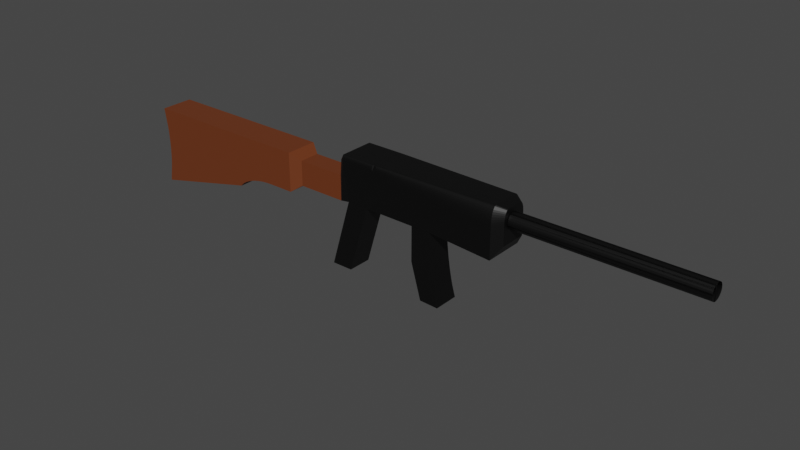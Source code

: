 # Source: MachineGun.blend  (saved by Blender 3.6.11; exported with 4.5.12 LTS)
import bpy
from mathutils import Matrix  # noqa: F401  (used for matrix-valued properties, if any)

bpy.ops.wm.read_factory_settings(use_empty=True)
scene = bpy.context.scene
scene.name = 'Scene'

# ---- collections
col_collection = bpy.data.collections.new('Collection'); scene.collection.children.link(col_collection)

# ---- materials (node trees are filled in below, after node groups)
mat_material_001 = bpy.data.materials.new('Material.001')
mat_material_001.use_transparent_shadow = False
mat_material_002 = bpy.data.materials.new('Material.002')
mat_material_002.use_transparent_shadow = False

# ---- material node trees
mat_material_001.use_nodes = True; mat_material_001.node_tree.nodes.clear()
_N = mat_material_001.node_tree.nodes; _L = mat_material_001.node_tree.links
n0 = _N.new('ShaderNodeBsdfPrincipled'); n0.name = 'Principled BSDF'; n0.location = (10, 300)
n0.distribution = 'GGX'
n0.subsurface_method = 'RANDOM_WALK_SKIN'
n0.inputs[0].default_value = (0.0, 0.0, 0.0, 1.0)
n0.inputs[3].default_value = 1.45
n0.inputs[27].default_value = (0.0, 0.0, 0.0, 1.0)
n0.inputs[28].default_value = 1.0
n1 = _N.new('ShaderNodeOutputMaterial'); n1.name = 'Material Output'; n1.location = (300, 300)
_L.new(n0.outputs[0], n1.inputs[0])
n1.is_active_output = True
mat_material_002.use_nodes = True; mat_material_002.node_tree.nodes.clear()
_N = mat_material_002.node_tree.nodes; _L = mat_material_002.node_tree.links
n0 = _N.new('ShaderNodeBsdfPrincipled'); n0.name = 'Principled BSDF'; n0.location = (10, 300)
n0.distribution = 'GGX'
n0.subsurface_method = 'RANDOM_WALK_SKIN'
n0.inputs[0].default_value = (0.1463, 0.03553, 0.009408, 1.0)
n0.inputs[3].default_value = 1.45
n0.inputs[27].default_value = (0.0, 0.0, 0.0, 1.0)
n0.inputs[28].default_value = 1.0
n1 = _N.new('ShaderNodeOutputMaterial'); n1.name = 'Material Output'; n1.location = (300, 300)
_L.new(n0.outputs[0], n1.inputs[0])
n1.is_active_output = True

# ---- world
world_world = bpy.data.worlds.new('World'); scene.world = world_world
world_world.use_nodes = True; world_world.node_tree.nodes.clear()
_N = world_world.node_tree.nodes; _L = world_world.node_tree.links
n0 = _N.new('ShaderNodeOutputWorld'); n0.name = 'World Output'; n0.location = (300, 300)
n1 = _N.new('ShaderNodeBackground'); n1.name = 'Background'; n1.location = (10, 300)
n1.inputs[0].default_value = (0.05088, 0.05088, 0.05088, 1.0)
_L.new(n1.outputs[0], n0.inputs[0])
n0.is_active_output = True
world_world.color = (0.05088, 0.05088, 0.05088)
world_world.use_sun_shadow = False
world_world.sun_shadow_jitter_overblur = 0.0

# ---- meshes
me_cube_001 = bpy.data.meshes.new('Cube.001')
me_cube_001.from_pydata([(-1.0, -1.0, -1.0), (-1.0, -1.0, 1.0), (-1.0, 1.0, -1.0), (-1.0, 1.0, 1.0), (1.0, -1.0, -0.3526), (1.0, -1.0, 1.0), (1.0, 1.0, -0.3526), (1.0, 1.0, 1.0), (-0.9504, -1.0, 0.5803), (-0.9504, -1.0, -0.5805), (-0.2975, -1.0, -0.000102), (-0.9405, -1.0, 0.4823), (-0.9326, -1.0, 0.3725), (-0.9268, -1.0, 0.2535), (-0.9232, -1.0, 0.1283), (-0.922, -1.0, -0.0001016), (-0.9232, -1.0, -0.1285), (-0.9268, -1.0, -0.2537), (-0.9326, -1.0, -0.3727), (-0.9406, -1.0, -0.4825), (-0.9504, 1.0, -0.5805), (-0.9504, 1.0, 0.5803), (-0.2975, 1.0, -0.000102), (-0.9406, 1.0, -0.4825), (-0.9326, 1.0, -0.3727), (-0.9268, 1.0, -0.2537), (-0.9232, 1.0, -0.1285), (-0.922, 1.0, -0.0001016), (-0.9232, 1.0, 0.1283), (-0.9268, 1.0, 0.2535), (-0.9326, 1.0, 0.3725), (-0.9405, 1.0, 0.4823), (2.254, 1.0, 1.0), (2.254, -1.0, 1.0), (2.254, 1.0, -0.000102), (2.254, -1.0, -0.000102), (1.762, 1.0, -0.000102), (1.0, 1.0, -0.3526), (0.5767, 1.0, -0.000102), (1.07, 1.0, 0.584), (1.667, 1.0, -0.004442), (1.57, 1.0, -0.01736), (1.474, 1.0, -0.03852), (1.381, 1.0, -0.06743), (1.293, 1.0, -0.1034), (1.213, 1.0, -0.1454), (1.141, 1.0, -0.1926), (1.081, 1.0, -0.2437), (1.034, 1.0, -0.2975), (1.0, -1.0, -0.3526), (1.762, -1.0, -0.000102), (1.07, -1.0, 0.584), (0.5767, -1.0, -0.000102), (1.034, -1.0, -0.2975), (1.081, -1.0, -0.2437), (1.141, -1.0, -0.1926), (1.213, -1.0, -0.1454), (1.293, -1.0, -0.1034), (1.381, -1.0, -0.06743), (1.474, -1.0, -0.03852), (1.57, -1.0, -0.01736), (1.667, -1.0, -0.004442), (2.254, 1.0, 1.0), (2.254, -1.0, 1.0), (2.254, 1.0, -0.000102), (2.254, -1.0, -0.000102), (2.443, 0.6407, 0.8203), (2.443, -0.6407, 0.8203), (2.443, 0.6407, 0.1796), (2.443, -0.6407, 0.1796), (2.443, 0.6407, 0.8203), (2.443, -0.6407, 0.8203), (2.443, 0.6407, 0.1796), (2.443, -0.6407, 0.1796), (3.342, 0.6407, 0.8203), (3.342, -0.6407, 0.8203), (3.342, 0.6407, 0.1796), (3.342, -0.6407, 0.1796), (3.539, 0.7456, 0.2404), (3.539, -0.7456, 0.2404), (6.501, 1.216, 0.2404), (6.501, -1.216, 0.2404), (3.932, -0.7456, 0.2404), (3.932, 0.7456, 0.2404), (3.16, 0.7456, -1.508), (3.16, -0.7456, -1.508), (3.553, -0.7456, -1.508), (3.553, 0.7456, -1.508), (3.534, 1.028, 1.456), (3.535, 1.148, 1.281), (3.493, 1.093, 1.32), (3.534, 1.056, 1.454), (3.534, 1.083, 1.448), (3.534, 1.106, 1.437), (3.534, 1.125, 1.423), (3.535, 1.141, 1.405), (3.535, 1.152, 1.384), (3.535, 1.158, 1.361), (3.535, 1.16, 1.335), (3.535, 1.156, 1.308), (3.535, -1.148, 1.281), (3.534, -1.028, 1.456), (3.493, -1.093, 1.32), (3.535, -1.156, 1.308), (3.535, -1.16, 1.335), (3.535, -1.158, 1.361), (3.535, -1.152, 1.384), (3.535, -1.141, 1.405), (3.534, -1.125, 1.423), (3.534, -1.106, 1.437), (3.534, -1.083, 1.448), (3.534, -1.056, 1.454), (4.175, -1.028, 1.456), (4.14, -1.148, 1.281), (4.174, -1.056, 1.454), (4.173, -1.083, 1.448), (4.171, -1.106, 1.437), (4.168, -1.125, 1.423), (4.165, -1.141, 1.405), (4.16, -1.152, 1.384), (4.156, -1.158, 1.361), (4.151, -1.16, 1.335), (4.145, -1.156, 1.308), (4.14, 1.148, 1.281), (4.175, 1.028, 1.456), (4.145, 1.156, 1.308), (4.151, 1.16, 1.335), (4.156, 1.158, 1.361), (4.16, 1.152, 1.384), (4.165, 1.141, 1.405), (4.168, 1.125, 1.423), (4.171, 1.106, 1.437), (4.173, 1.083, 1.448), (4.174, 1.056, 1.454), (6.501, 1.216, 1.039), (6.501, 0.799, 1.456), (6.501, 1.211, 1.105), (6.501, 1.196, 1.168), (6.501, 1.171, 1.229), (6.501, 1.136, 1.285), (6.501, 1.094, 1.334), (6.501, 1.044, 1.377), (6.501, 0.9883, 1.411), (6.501, 0.9278, 1.436), (6.501, 0.8642, 1.451), (6.501, -0.799, 1.456), (6.501, -1.216, 1.039), (6.501, -0.8642, 1.451), (6.501, -0.9278, 1.436), (6.501, -0.9883, 1.411), (6.501, -1.044, 1.377), (6.501, -1.094, 1.334), (6.501, -1.136, 1.285), (6.501, -1.171, 1.229), (6.501, -1.196, 1.168), (6.501, -1.211, 1.105), (4.14, -1.148, 1.281), (4.175, -1.028, 1.456), (4.174, -1.056, 1.454), (4.173, -1.083, 1.448), (4.171, -1.106, 1.437), (4.168, -1.126, 1.423), (4.165, -1.141, 1.405), (4.16, -1.152, 1.384), (4.156, -1.158, 1.361), (4.151, -1.16, 1.335), (4.145, -1.156, 1.309), (4.172, -1.156, 1.308), (4.2, -1.16, 1.335), (4.221, -1.158, 1.361), (4.235, -1.152, 1.384), (4.243, -1.141, 1.405), (4.243, -1.125, 1.423), (4.236, -1.106, 1.437), (4.222, -1.083, 1.448), (4.202, -1.056, 1.454), (4.175, 1.028, 1.456), (4.14, 1.148, 1.281), (4.145, 1.156, 1.309), (4.151, 1.16, 1.335), (4.156, 1.158, 1.361), (4.16, 1.152, 1.384), (4.165, 1.141, 1.405), (4.168, 1.126, 1.423), (4.171, 1.106, 1.437), (4.173, 1.083, 1.448), (4.174, 1.056, 1.454), (4.202, 1.056, 1.454), (4.222, 1.083, 1.448), (4.236, 1.106, 1.437), (4.243, 1.125, 1.423), (4.243, 1.141, 1.405), (4.235, 1.152, 1.384), (4.221, 1.158, 1.361), (4.2, 1.16, 1.335), (4.172, 1.156, 1.308), (6.501, 1.216, 0.2404), (6.501, -1.216, 0.2404), (6.501, 1.211, 1.105), (6.501, 1.216, 1.039), (6.501, 1.196, 1.168), (6.501, 1.171, 1.229), (6.501, 1.136, 1.285), (6.501, 1.094, 1.334), (6.501, 1.044, 1.377), (6.501, 0.9883, 1.411), (6.501, 0.9278, 1.436), (6.501, 0.8642, 1.451), (6.501, 0.799, 1.456), (6.501, -1.216, 1.039), (6.501, -1.211, 1.105), (6.501, -1.196, 1.168), (6.501, -1.171, 1.229), (6.501, -1.136, 1.285), (6.501, -1.094, 1.334), (6.501, -1.044, 1.377), (6.501, -0.9883, 1.411), (6.501, -0.9278, 1.436), (6.501, -0.8642, 1.451), (6.501, -0.799, 1.456), (6.657, 0.8137, 0.5615), (6.657, -0.8137, 0.5615), (6.657, 0.8102, 1.14), (6.657, 0.8137, 1.096), (6.657, 0.8, 1.182), (6.657, 0.7833, 1.223), (6.657, 0.7604, 1.26), (6.657, 0.7319, 1.294), (6.657, 0.6987, 1.322), (6.657, 0.6613, 1.345), (6.657, 0.6209, 1.362), (6.657, 0.5783, 1.372), (6.657, 0.5346, 1.375), (6.657, -0.8137, 1.096), (6.657, -0.8102, 1.14), (6.657, -0.8, 1.182), (6.657, -0.7833, 1.223), (6.657, -0.7604, 1.26), (6.657, -0.7319, 1.294), (6.657, -0.6987, 1.322), (6.657, -0.6613, 1.345), (6.657, -0.6209, 1.362), (6.657, -0.5783, 1.372), (6.657, -0.5346, 1.375), (6.668, 0.3784, 1.064), (9.918, 0.3784, 1.064), (6.668, 0.3691, 1.025), (9.918, 0.3691, 1.025), (6.668, 0.3416, 0.9876), (9.918, 0.3416, 0.9876), (6.668, 0.2969, 0.953), (9.918, 0.2969, 0.953), (6.668, 0.2367, 0.9226), (9.918, 0.2367, 0.9226), (6.668, 0.1634, 0.8977), (9.918, 0.1634, 0.8977), (6.668, 0.07975, 0.8792), (9.918, 0.07975, 0.8792), (6.668, -0.01101, 0.8678), (9.918, -0.01101, 0.8678), (6.668, -0.1054, 0.864), (9.918, -0.1054, 0.864), (6.668, -0.1998, 0.8678), (9.918, -0.1998, 0.8678), (6.668, -0.2905, 0.8792), (9.918, -0.2905, 0.8792), (6.668, -0.3742, 0.8977), (9.918, -0.3742, 0.8977), (6.668, -0.4475, 0.9226), (9.918, -0.4475, 0.9226), (6.668, -0.5077, 0.953), (9.918, -0.5077, 0.953), (6.668, -0.5524, 0.9876), (9.918, -0.5524, 0.9876), (6.668, -0.5799, 1.025), (9.918, -0.5799, 1.025), (6.668, -0.5892, 1.064), (9.918, -0.5892, 1.064), (6.668, -0.5799, 1.103), (9.918, -0.5799, 1.103), (6.668, -0.5524, 1.141), (9.918, -0.5524, 1.141), (6.668, -0.5077, 1.175), (9.918, -0.5077, 1.175), (6.668, -0.4475, 1.206), (9.918, -0.4475, 1.206), (6.668, -0.3742, 1.231), (9.918, -0.3742, 1.231), (6.668, -0.2905, 1.249), (9.918, -0.2905, 1.249), (6.668, -0.1998, 1.261), (9.918, -0.1998, 1.261), (6.668, -0.1054, 1.264), (9.918, -0.1054, 1.264), (6.668, -0.01101, 1.261), (9.918, -0.01101, 1.261), (6.668, 0.07975, 1.249), (9.918, 0.07975, 1.249), (6.668, 0.1634, 1.231), (9.918, 0.1634, 1.231), (6.668, 0.2367, 1.206), (9.918, 0.2367, 1.206), (6.668, 0.2969, 1.175), (9.918, 0.2969, 1.175), (6.668, 0.3416, 1.141), (9.918, 0.3416, 1.141), (6.668, 0.3691, 1.103), (9.918, 0.3691, 1.103), (4.877, -0.7216, 0.2404), (5.244, -0.7887, 0.2404), (4.877, 0.7216, 0.2404), (5.244, 0.7887, 0.2404), (5.064, -0.7216, -1.559), (5.43, -0.7887, -1.559), (5.064, 0.7216, -1.559), (5.43, 0.7887, -1.559), (5.244, 0.7887, 0.08496), (5.393, 0.7887, -1.38), (4.877, 0.7216, -0.6594), (5.244, 0.7887, 0.03473), (5.245, 0.7887, -0.01837), (5.247, 0.7887, -0.07411), (5.249, 0.7887, -0.1323), (5.252, 0.7887, -0.1926), (5.255, 0.7887, -0.2548), (5.259, 0.7887, -0.3186), (5.264, 0.7887, -0.3838), (5.269, 0.7887, -0.4501), (5.275, 0.7887, -0.5171), (5.281, 0.7887, -0.5847), (5.287, 0.7887, -0.6525), (5.295, 0.7887, -0.7202), (5.302, 0.7887, -0.7876), (5.31, 0.7887, -0.8543), (5.318, 0.7887, -0.92), (5.327, 0.7887, -0.9846), (5.336, 0.7887, -1.048), (5.345, 0.7887, -1.109), (5.354, 0.7887, -1.168), (5.364, 0.7887, -1.225), (5.373, 0.7887, -1.28), (5.383, 0.7887, -1.331), (5.393, -0.7887, -1.38), (5.244, -0.7887, 0.08496), (4.877, -0.7216, -0.6594), (5.383, -0.7887, -1.331), (5.373, -0.7887, -1.28), (5.364, -0.7887, -1.225), (5.354, -0.7887, -1.168), (5.345, -0.7887, -1.109), (5.336, -0.7887, -1.048), (5.327, -0.7887, -0.9846), (5.318, -0.7887, -0.92), (5.31, -0.7887, -0.8543), (5.302, -0.7887, -0.7876), (5.295, -0.7887, -0.7202), (5.287, -0.7887, -0.6525), (5.281, -0.7887, -0.5847), (5.275, -0.7887, -0.5171), (5.269, -0.7887, -0.4501), (5.264, -0.7887, -0.3838), (5.259, -0.7887, -0.3186), (5.255, -0.7887, -0.2548), (5.252, -0.7887, -0.1926), (5.249, -0.7887, -0.1323), (5.247, -0.7887, -0.07411), (5.245, -0.7887, -0.01837), (5.244, -0.7887, 0.03473), (4.946, 0.7216, -0.9922), (4.877, 0.7216, -0.3196), (4.877, 0.7216, -0.6594), (4.943, 0.7216, -0.976), (4.94, 0.7216, -0.959), (4.936, 0.7216, -0.9414), (4.933, 0.7216, -0.9231), (4.93, 0.7216, -0.9041), (4.927, 0.7216, -0.8847), (4.924, 0.7216, -0.8646), (4.921, 0.7216, -0.8442), (4.918, 0.7216, -0.8232), (4.915, 0.7216, -0.8019), (4.912, 0.7216, -0.7803), (4.909, 0.7216, -0.7583), (4.906, 0.7216, -0.7361), (4.904, 0.7216, -0.7138), (4.901, 0.7216, -0.6913), (4.899, 0.7216, -0.6687), (4.896, 0.7216, -0.646), (4.894, 0.7216, -0.6234), (4.892, 0.7216, -0.6009), (4.89, 0.7216, -0.5784), (4.888, 0.7216, -0.5562), (4.887, 0.7216, -0.5341), (4.885, 0.7216, -0.5123), (4.884, 0.7216, -0.4908), (4.882, 0.7216, -0.4697), (4.881, 0.7216, -0.4491), (4.88, 0.7216, -0.4288), (4.879, 0.7216, -0.4091), (4.879, 0.7216, -0.3899), (4.878, 0.7216, -0.3714), (4.878, 0.7216, -0.3534), (4.878, 0.7216, -0.3362), (4.877, -0.7216, -0.3196), (4.946, -0.7216, -0.9922), (4.877, -0.7216, -0.6594), (4.878, -0.7216, -0.3362), (4.878, -0.7216, -0.3534), (4.878, -0.7216, -0.3714), (4.879, -0.7216, -0.3899), (4.879, -0.7216, -0.4091), (4.88, -0.7216, -0.4288), (4.881, -0.7216, -0.4491), (4.882, -0.7216, -0.4697), (4.884, -0.7216, -0.4908), (4.885, -0.7216, -0.5123), (4.887, -0.7216, -0.5341), (4.888, -0.7216, -0.5562), (4.89, -0.7216, -0.5784), (4.892, -0.7216, -0.6009), (4.894, -0.7216, -0.6234), (4.896, -0.7216, -0.646), (4.899, -0.7216, -0.6687), (4.901, -0.7216, -0.6913), (4.904, -0.7216, -0.7138), (4.906, -0.7216, -0.7361), (4.909, -0.7216, -0.7583), (4.912, -0.7216, -0.7803), (4.915, -0.7216, -0.8019), (4.918, -0.7216, -0.8232), (4.921, -0.7216, -0.8442), (4.924, -0.7216, -0.8646), (4.927, -0.7216, -0.8847), (4.93, -0.7216, -0.9041), (4.933, -0.7216, -0.9231), (4.936, -0.7216, -0.9414), (4.94, -0.7216, -0.959), (4.943, -0.7216, -0.976)], [], [(5, 51, 50, 35, 33), (7, 5, 33, 32), (0, 9, 20, 2), (2, 6, 4, 0), (7, 3, 1, 5), (36, 39, 7, 32, 34), (22, 21, 3, 7, 39, 38), (50, 36, 34, 35), (8, 1, 3, 21), (8, 11, 10), (11, 12, 10), (12, 13, 10), (13, 14, 10), (14, 15, 10), (15, 16, 10), (16, 17, 10), (17, 18, 10), (18, 19, 10), (19, 9, 10), (20, 23, 22), (23, 24, 22), (24, 25, 22), (25, 26, 22), (26, 27, 22), (27, 28, 22), (28, 29, 22), (29, 30, 22), (30, 31, 22), (31, 21, 22), (8, 21, 31, 11), (11, 31, 30, 12), (12, 30, 29, 13), (13, 29, 28, 14), (14, 28, 27, 15), (15, 27, 26, 16), (16, 26, 25, 17), (17, 25, 24, 18), (18, 24, 23, 19), (19, 23, 20, 9), (35, 34, 64, 65), (52, 51, 5, 1, 8, 10), (2, 20, 22, 38, 37, 6), (4, 49, 52, 10, 9, 0), (36, 40, 41, 42, 43, 44, 45, 46, 47, 48, 37, 38, 39), (49, 53, 54, 55, 56, 57, 58, 59, 60, 61, 50, 51, 52), (36, 50, 61, 40), (40, 61, 60, 41), (41, 60, 59, 42), (42, 59, 58, 43), (43, 58, 57, 44), (44, 57, 56, 45), (45, 56, 55, 46), (46, 55, 54, 47), (47, 54, 53, 48), (48, 53, 49, 37), (6, 37, 49, 4), (65, 64, 68, 69), (34, 32, 62, 64), (33, 35, 65, 63), (32, 33, 63, 62), (68, 66, 70, 72), (64, 62, 66, 68), (63, 65, 69, 67), (62, 63, 67, 66), (71, 73, 77, 75), (67, 69, 73, 71), (66, 67, 71, 70), (69, 68, 72, 73), (77, 76, 78, 79), (70, 71, 75, 74), (73, 72, 76, 77), (72, 70, 74, 76), (176, 124, 112, 157, 145, 135), (74, 75, 102, 101, 88, 90), (156, 113, 82, 308, 309, 81, 146), (78, 89, 123, 83), (83, 123, 177, 134, 80, 311, 310), (112, 114, 158, 157), (309, 311, 80, 81), (100, 79, 82, 113), (83, 82, 86, 87), (76, 74, 90, 89, 78), (75, 77, 79, 100, 102), (85, 84, 87, 86), (78, 83, 87, 84), (82, 79, 85, 86), (79, 78, 84, 85), (88, 91, 90), (91, 92, 90), (92, 93, 90), (93, 94, 90), (94, 95, 90), (95, 96, 90), (96, 97, 90), (97, 98, 90), (98, 99, 90), (99, 89, 90), (100, 103, 102), (103, 104, 102), (104, 105, 102), (105, 106, 102), (106, 107, 102), (107, 108, 102), (108, 109, 102), (109, 110, 102), (110, 111, 102), (111, 101, 102), (114, 115, 159, 158), (115, 116, 160, 159), (116, 117, 161, 160), (117, 118, 162, 161), (118, 119, 163, 162), (119, 120, 164, 163), (120, 121, 165, 164), (121, 122, 166, 165), (122, 113, 156, 166), (123, 125, 178, 177), (125, 126, 179, 178), (126, 127, 180, 179), (127, 128, 181, 180), (128, 129, 182, 181), (129, 130, 183, 182), (130, 131, 184, 183), (131, 132, 185, 184), (132, 133, 186, 185), (133, 124, 176, 186), (112, 101, 111, 114), (114, 111, 110, 115), (115, 110, 109, 116), (116, 109, 108, 117), (117, 108, 107, 118), (118, 107, 106, 119), (119, 106, 105, 120), (120, 105, 104, 121), (121, 104, 103, 122), (122, 103, 100, 113), (123, 89, 99, 125), (125, 99, 98, 126), (126, 98, 97, 127), (127, 97, 96, 128), (128, 96, 95, 129), (129, 95, 94, 130), (130, 94, 93, 131), (131, 93, 92, 132), (132, 92, 91, 133), (133, 91, 88, 124), (88, 101, 112, 124), (156, 167, 168, 169, 170, 171, 172, 173, 174, 175, 157, 158, 159, 160, 161, 162, 163, 164, 165, 166), (176, 187, 188, 189, 190, 191, 192, 193, 194, 195, 177, 178, 179, 180, 181, 182, 183, 184, 185, 186), (134, 177, 195, 136), (136, 195, 194, 137), (137, 194, 193, 138), (138, 193, 192, 139), (139, 192, 191, 140), (140, 191, 190, 141), (141, 190, 189, 142), (142, 189, 188, 143), (143, 188, 187, 144), (144, 187, 176, 135), (156, 146, 155, 167), (167, 155, 154, 168), (168, 154, 153, 169), (169, 153, 152, 170), (170, 152, 151, 171), (171, 151, 150, 172), (172, 150, 149, 173), (173, 149, 148, 174), (174, 148, 147, 175), (175, 147, 145, 157), (145, 147, 218, 219), (207, 208, 232, 231), (136, 137, 200, 198), (140, 141, 204, 203), (153, 154, 211, 212), (144, 135, 208, 207), (149, 150, 215, 216), (80, 134, 199, 196), (137, 138, 201, 200), (141, 142, 205, 204), (152, 153, 212, 213), (135, 145, 219, 208), (148, 149, 216, 217), (146, 81, 197, 209), (138, 139, 202, 201), (155, 146, 209, 210), (134, 136, 198, 199), (142, 143, 206, 205), (151, 152, 213, 214), (147, 148, 217, 218), (139, 140, 203, 202), (154, 155, 210, 211), (81, 80, 196, 197), (143, 144, 207, 206), (150, 151, 214, 215), (220, 223, 222, 224, 225, 226, 227, 228, 229, 230, 231, 232, 243, 242, 241, 240, 239, 238, 237, 236, 235, 234, 233, 221), (200, 201, 225, 224), (217, 216, 240, 241), (210, 209, 233, 234), (201, 202, 226, 225), (218, 217, 241, 242), (211, 210, 234, 235), (202, 203, 227, 226), (219, 218, 242, 243), (212, 211, 235, 236), (203, 204, 228, 227), (196, 199, 223, 220), (213, 212, 236, 237), (204, 205, 229, 228), (208, 219, 243, 232), (197, 196, 220, 221), (214, 213, 237, 238), (205, 206, 230, 229), (209, 197, 221, 233), (199, 198, 222, 223), (215, 214, 238, 239), (206, 207, 231, 230), (198, 200, 224, 222), (216, 215, 239, 240), (244, 245, 247, 246), (246, 247, 249, 248), (248, 249, 251, 250), (250, 251, 253, 252), (252, 253, 255, 254), (254, 255, 257, 256), (256, 257, 259, 258), (258, 259, 261, 260), (260, 261, 263, 262), (262, 263, 265, 264), (264, 265, 267, 266), (266, 267, 269, 268), (268, 269, 271, 270), (270, 271, 273, 272), (272, 273, 275, 274), (274, 275, 277, 276), (276, 277, 279, 278), (278, 279, 281, 280), (280, 281, 283, 282), (282, 283, 285, 284), (284, 285, 287, 286), (286, 287, 289, 288), (288, 289, 291, 290), (290, 291, 293, 292), (292, 293, 295, 294), (294, 295, 297, 296), (296, 297, 299, 298), (298, 299, 301, 300), (300, 301, 303, 302), (302, 303, 305, 304), (247, 245, 307, 305, 303, 301, 299, 297, 295, 293, 291, 289, 287, 285, 283, 281, 279, 277, 275, 273, 271, 269, 267, 265, 263, 261, 259, 257, 255, 253, 251, 249), (246, 244, 245, 307, 247, 249, 305, 251, 303, 253, 301, 255, 299, 257, 297, 259, 295, 261, 293, 291, 263, 265, 289, 267, 287, 269, 285, 271, 283, 281, 273, 279, 275, 277, 276, 278, 274, 272, 280, 282, 270, 268, 284, 286, 266, 288, 264, 262, 290, 292, 260, 294, 258, 256, 296, 298, 254, 300, 252, 302, 250, 248, 304, 306), (304, 305, 307, 306), (306, 307, 245, 244), (244, 246, 248, 250, 252, 254, 256, 258, 260, 262, 264, 266, 268, 270, 272, 274, 276, 278, 280, 282, 284, 286, 288, 290, 292, 294, 296, 298, 300, 302, 304, 306), (82, 83, 310, 308), (311, 309, 343, 316), (312, 314, 315, 313), (342, 344, 405, 404, 312, 313), (404, 368, 314, 312), (368, 370, 318, 317, 315, 314), (309, 308, 403, 405, 344, 343), (310, 311, 316, 318, 370, 369), (316, 319, 318), (319, 320, 318), (320, 321, 318), (321, 322, 318), (322, 323, 318), (323, 324, 318), (324, 325, 318), (325, 326, 318), (326, 327, 318), (327, 328, 318), (328, 329, 318), (329, 330, 318), (330, 331, 318), (331, 332, 318), (332, 333, 318), (333, 334, 318), (334, 335, 318), (335, 336, 318), (336, 337, 318), (337, 338, 318), (338, 339, 318), (339, 340, 318), (340, 341, 318), (341, 317, 318), (342, 345, 344), (345, 346, 344), (346, 347, 344), (347, 348, 344), (348, 349, 344), (349, 350, 344), (350, 351, 344), (351, 352, 344), (352, 353, 344), (353, 354, 344), (354, 355, 344), (355, 356, 344), (356, 357, 344), (357, 358, 344), (358, 359, 344), (359, 360, 344), (360, 361, 344), (361, 362, 344), (362, 363, 344), (363, 364, 344), (364, 365, 344), (365, 366, 344), (366, 367, 344), (367, 343, 344), (342, 317, 341, 345), (345, 341, 340, 346), (346, 340, 339, 347), (347, 339, 338, 348), (348, 338, 337, 349), (349, 337, 336, 350), (350, 336, 335, 351), (351, 335, 334, 352), (352, 334, 333, 353), (353, 333, 332, 354), (354, 332, 331, 355), (355, 331, 330, 356), (356, 330, 329, 357), (357, 329, 328, 358), (358, 328, 327, 359), (359, 327, 326, 360), (360, 326, 325, 361), (361, 325, 324, 362), (362, 324, 323, 363), (363, 323, 322, 364), (364, 322, 321, 365), (365, 321, 320, 366), (366, 320, 319, 367), (367, 319, 316, 343), (317, 342, 313, 315), (368, 371, 370), (371, 372, 370), (372, 373, 370), (373, 374, 370), (374, 375, 370), (375, 376, 370), (376, 377, 370), (377, 378, 370), (378, 379, 370), (379, 380, 370), (380, 381, 370), (381, 382, 370), (382, 383, 370), (383, 384, 370), (384, 385, 370), (385, 386, 370), (386, 387, 370), (387, 388, 370), (388, 389, 370), (389, 390, 370), (390, 391, 370), (391, 392, 370), (392, 393, 370), (393, 394, 370), (394, 395, 370), (395, 396, 370), (396, 397, 370), (397, 398, 370), (398, 399, 370), (399, 400, 370), (400, 401, 370), (401, 402, 370), (402, 369, 370), (403, 406, 405), (406, 407, 405), (407, 408, 405), (408, 409, 405), (409, 410, 405), (410, 411, 405), (411, 412, 405), (412, 413, 405), (413, 414, 405), (414, 415, 405), (415, 416, 405), (416, 417, 405), (417, 418, 405), (418, 419, 405), (419, 420, 405), (420, 421, 405), (421, 422, 405), (422, 423, 405), (423, 424, 405), (424, 425, 405), (425, 426, 405), (426, 427, 405), (427, 428, 405), (428, 429, 405), (429, 430, 405), (430, 431, 405), (431, 432, 405), (432, 433, 405), (433, 434, 405), (434, 435, 405), (435, 436, 405), (436, 437, 405), (437, 404, 405), (368, 404, 437, 371), (371, 437, 436, 372), (372, 436, 435, 373), (373, 435, 434, 374), (374, 434, 433, 375), (375, 433, 432, 376), (376, 432, 431, 377), (377, 431, 430, 378), (378, 430, 429, 379), (379, 429, 428, 380), (380, 428, 427, 381), (381, 427, 426, 382), (382, 426, 425, 383), (383, 425, 424, 384), (384, 424, 423, 385), (385, 423, 422, 386), (386, 422, 421, 387), (387, 421, 420, 388), (388, 420, 419, 389), (389, 419, 418, 390), (390, 418, 417, 391), (391, 417, 416, 392), (392, 416, 415, 393), (393, 415, 414, 394), (394, 414, 413, 395), (395, 413, 412, 396), (396, 412, 411, 397), (397, 411, 410, 398), (398, 410, 409, 399), (399, 409, 408, 400), (400, 408, 407, 401), (401, 407, 406, 402), (402, 406, 403, 369), (308, 310, 369, 403)])
me_cube_001.polygons.foreach_set('material_index', [1, 1, 1, 1, 1, 1, 1, 1, 1, 1, 1, 1, 1, 1, 1, 1, 1, 1, 1, 1, 1, 1, 1, 1, 1, 1, 1, 1, 1, 1, 1, 1, 1, 1, 1, 1, 1, 1, 1, 0, 1, 1, 1, 1, 1, 1, 1, 1, 1, 1, 1, 1, 1, 1, 1, 0, 1, 0, 0, 0, 0, 1, 1, 1, 1, 0, 0, 0, 0, 1, 1, 1, 0, 0, 0, 0, 0, 0, 0, 0, 0, 0, 0, 0, 0, 0, 0, 0, 0, 0, 0, 0, 0, 0, 0, 0, 0, 0, 0, 0, 0, 0, 0, 0, 0, 0, 0, 0, 0, 0, 0, 0, 0, 0, 0, 0, 0, 0, 0, 0, 0, 0, 0, 0, 0, 0, 0, 0, 0, 0, 0, 0, 0, 0, 0, 0, 0, 0, 0, 0, 0, 0, 0, 0, 0, 0, 0, 0, 0, 0, 0, 0, 0, 0, 0, 0, 0, 0, 0, 0, 0, 0, 0, 0, 0, 0, 0, 0, 0, 0, 0, 0, 0, 0, 0, 0, 0, 0, 0, 0, 0, 0, 0, 0, 0, 0, 0, 0, 0, 0, 0, 0, 0, 0, 0, 0, 0, 0, 0, 0, 0, 0, 0, 0, 0, 0, 0, 0, 0, 0, 0, 0, 0, 0, 0, 0, 0, 0, 0, 0, 0, 0, 0, 0, 0, 0, 0, 0, 0, 0, 0, 0, 0, 0, 0, 0, 0, 0, 0, 0, 0, 0, 0, 0, 0, 0, 0, 0, 0, 0, 0, 0, 0, 0, 0, 0, 0, 0, 0, 0, 0, 0, 0, 0, 0, 0, 0, 0, 0, 0, 0, 0, 0, 0, 0, 0, 0, 0, 0, 0, 0, 0, 0, 0, 0, 0, 0, 0, 0, 0, 0, 0, 0, 0, 0, 0, 0, 0, 0, 0, 0, 0, 0, 0, 0, 0, 0, 0, 0, 0, 0, 0, 0, 0, 0, 0, 0, 0, 0, 0, 0, 0, 0, 0, 0, 0, 0, 0, 0, 0, 0, 0, 0, 0, 0, 0, 0, 0, 0, 0, 0, 0, 0, 0, 0, 0, 0, 0, 0, 0, 0, 0, 0, 0, 0, 0, 0, 0, 0, 0, 0, 0, 0, 0, 0, 0, 0, 0, 0, 0, 0, 0, 0, 0, 0, 0, 0, 0, 0, 0, 0, 0, 0, 0, 0, 0, 0, 0, 0, 0, 0, 0, 0, 0, 0, 0, 0, 0, 0, 0, 0, 0, 0, 0, 0, 0, 0, 0, 0, 0, 0, 0, 0, 0, 0, 0, 0, 0, 0, 0, 0, 0, 0, 0, 0, 0, 0, 0, 0, 0, 0, 0, 0, 0])
_uv = me_cube_001.uv_layers.new(name='UVMap')
_uv.uv.foreach_set('vector', [0.625, 0.75, 0.573, 0.75, 0.5, 0.75, 0.5, 0.75, 0.625, 0.75, 0.625, 0.5, 0.625, 0.75, 0.625, 0.75, 0.625, 0.5, 0.375, 0.0, 0.4274, 0.0, 0.4274, 0.25, 0.375, 0.25, 0.125, 0.5, 0.375, 0.5, 0.375, 0.75, 0.125, 0.75, 0.625, 0.5, 0.875, 0.5, 0.875, 0.75, 0.625, 0.75, 0.5, 0.5, 0.573, 0.5, 0.625, 0.5, 0.625, 0.5, 0.5, 0.5, 0.5, 0.3276, 0.5725, 0.25, 0.625, 0.25, 0.625, 0.5, 0.573, 0.5, 0.5, 0.4304, 0.5, 0.75, 0.5, 0.5, 0.5, 0.5, 0.5, 0.75, 0.5725, 0.0, 0.625, 0.0, 0.625, 0.25, 0.5725, 0.25, 0.5, 1.0, 0.5603, 1.012, 0.5, 0.9224, 0.5603, 1.012, 0.5466, 1.01, 0.5, 0.9224, 0.5466, 1.01, 0.5317, 1.008, 0.5, 0.9224, 0.5317, 1.008, 0.516, 1.006, 0.5, 0.9224, 0.516, 1.006, 0.4994, 1.0, 0.5, 0.9224, 0.4994, 1.0, 0.4836, 1.0, 0.5, 0.9224, 0.4836, 1.0, 0.4681, 1.0, 0.5, 0.9224, 0.4681, 1.0, 0.4533, 1.0, 0.5, 0.9224, 0.4533, 1.0, 0.4397, 1.0, 0.5, 0.9224, 0.4397, 1.0, 0.4274, 1.0, 0.5, 0.9224, 0.4274, 0.25, 0.4397, 0.25, 0.5, 0.3276, 0.4397, 0.25, 0.4533, 0.25, 0.5, 0.3276, 0.4533, 0.25, 0.4681, 0.25, 0.5, 0.3276, 0.4681, 0.25, 0.4836, 0.25, 0.5, 0.3276, 0.4836, 0.25, 0.4994, 0.25, 0.5, 0.3276, 0.4994, 0.25, 0.5152, 0.25, 0.5, 0.3276, 0.5152, 0.25, 0.5306, 0.25, 0.5, 0.3276, 0.5306, 0.25, 0.5452, 0.25, 0.5, 0.3276, 0.5452, 0.25, 0.5586, 0.25, 0.5, 0.3276, 0.5586, 0.25, 0.5705, 0.25, 0.5, 0.3276, 0.5725, 0.0, 0.5725, 0.25, 0.5603, 0.25, 0.5603, 0.0, 0.5603, 0.0, 0.5603, 0.25, 0.5467, 0.25, 0.5467, 0.0, 0.5467, 0.0, 0.5467, 0.25, 0.5319, 0.25, 0.5319, 0.0, 0.5319, 0.0, 0.5319, 0.25, 0.5164, 0.25, 0.5164, 0.0, 0.5164, 0.0, 0.5164, 0.25, 0.5, 0.25, 0.5, 0.0, 0.5, 0.0, 0.5, 0.25, 0.4836, 0.25, 0.4836, 0.0, 0.4836, 0.0, 0.4836, 0.25, 0.4681, 0.25, 0.4681, 0.0, 0.4681, 0.0, 0.4681, 0.25, 0.4533, 0.25, 0.4533, 0.0, 0.4533, 0.0, 0.4533, 0.25, 0.4397, 0.25, 0.4397, 0.0, 0.4397, 0.0, 0.4397, 0.25, 0.4274, 0.25, 0.4274, 0.0, 0.5, 0.75, 0.5, 0.5, 0.5, 0.5, 0.5, 0.75, 0.5, 0.8196, 0.573, 0.75, 0.625, 0.75, 0.625, 1.0, 0.5725, 1.0, 0.5, 0.9224, 0.375, 0.25, 0.4274, 0.25, 0.5, 0.3276, 0.5, 0.4304, 0.375, 0.5, 0.375, 0.5, 0.375, 0.75, 0.375, 0.75, 0.5, 0.8196, 0.5, 0.9224, 0.4274, 1.0, 0.375, 1.0, 0.5, 0.5, 0.5, 0.5, 0.5, 0.5, 0.5, 0.5, 0.5, 0.5, 0.5, 0.5, 0.5, 0.5, 0.5, 0.5, 0.5, 0.5, 0.5, 0.5, 0.5, 0.5, 0.5, 0.4304, 0.573, 0.5, 0.375, 0.75, 0.3956, 0.75, 0.4176, 0.75, 0.4407, 0.75, 0.4641, 0.75, 0.4874, 0.75, 0.5099, 0.75, 0.5311, 0.75, 0.5505, 0.75, 0.5676, 0.75, 0.5819, 0.75, 0.573, 0.75, 0.5, 0.8196, 0.5, 0.5, 0.5, 0.75, 0.5, 0.75, 0.5, 0.5, 0.5, 0.5, 0.5, 0.75, 0.5, 0.75, 0.5, 0.5, 0.5, 0.5, 0.5, 0.75, 0.5, 0.75, 0.5, 0.5, 0.5, 0.5, 0.5, 0.75, 0.5, 0.75, 0.5, 0.5, 0.5, 0.5, 0.5, 0.75, 0.5, 0.75, 0.5, 0.5, 0.5, 0.5, 0.5, 0.75, 0.4641, 0.75, 0.4641, 0.5, 0.4641, 0.5, 0.4641, 0.75, 0.4407, 0.75, 0.4407, 0.5, 0.4407, 0.5, 0.4407, 0.75, 0.4176, 0.75, 0.4176, 0.5, 0.4176, 0.5, 0.4176, 0.75, 0.3956, 0.75, 0.3956, 0.5, 0.3956, 0.5, 0.3956, 0.75, 0.375, 0.75, 0.375, 0.5, 0.375, 0.5, 0.375, 0.5, 0.375, 0.75, 0.375, 0.75, 0.5, 0.75, 0.5, 0.5, 0.5, 0.5, 0.5, 0.75, 0.5, 0.5, 0.625, 0.5, 0.625, 0.5, 0.5, 0.5, 0.625, 0.75, 0.5, 0.75, 0.5, 0.75, 0.625, 0.75, 0.625, 0.5, 0.625, 0.75, 0.625, 0.75, 0.625, 0.5, 0.5, 0.5, 0.625, 0.5, 0.625, 0.5, 0.5, 0.5, 0.5, 0.5, 0.625, 0.5, 0.625, 0.5, 0.5, 0.5, 0.625, 0.75, 0.5, 0.75, 0.5, 0.75, 0.625, 0.75, 0.625, 0.5, 0.625, 0.75, 0.625, 0.75, 0.625, 0.5, 0.625, 0.75, 0.5, 0.75, 0.5, 0.75, 0.625, 0.75, 0.625, 0.75, 0.5, 0.75, 0.5, 0.75, 0.625, 0.75, 0.625, 0.5, 0.625, 0.75, 0.625, 0.75, 0.625, 0.5, 0.5, 0.75, 0.5, 0.5, 0.5, 0.5, 0.5, 0.75, 0.5, 0.75, 0.5, 0.5, 0.5, 0.5, 0.5, 0.75, 0.625, 0.5, 0.625, 0.75, 0.625, 0.75, 0.625, 0.5, 0.5, 0.75, 0.5, 0.5, 0.5, 0.5, 0.5, 0.75, 0.5, 0.5, 0.625, 0.5, 0.625, 0.5, 0.5, 0.5, 0.625, 0.5193, 0.625, 0.5193, 0.625, 0.7307, 0.625, 0.7307, 0.625, 0.7071, 0.625, 0.5429, 0.625, 0.5, 0.625, 0.75, 0.625, 0.75, 0.625, 0.7307, 0.625, 0.5193, 0.625, 0.5, 0.607, 0.75, 0.607, 0.75, 0.5, 0.75, 0.5, 0.75, 0.5, 0.75, 0.5, 0.75, 0.5821, 0.75, 0.5, 0.5, 0.607, 0.5, 0.607, 0.5, 0.5, 0.5, 0.5, 0.5, 0.607, 0.5, 0.607, 0.5, 0.5821, 0.5, 0.5, 0.5, 0.5, 0.5, 0.5, 0.5, 0.625, 0.7307, 0.625, 0.7336, 0.625, 0.7336, 0.625, 0.7307, 0.5, 0.75, 0.5, 0.5, 0.5, 0.5, 0.5, 0.75, 0.607, 0.75, 0.5, 0.75, 0.5, 0.75, 0.607, 0.75, 0.5, 0.5, 0.5, 0.75, 0.5, 0.75, 0.5, 0.5, 0.5, 0.5, 0.625, 0.5, 0.625, 0.5, 0.607, 0.5, 0.5, 0.5, 0.625, 0.75, 0.5, 0.75, 0.5, 0.75, 0.607, 0.75, 0.625, 0.75, 0.5, 0.75, 0.5, 0.5, 0.5, 0.5, 0.5, 0.75, 0.5, 0.5, 0.5, 0.5, 0.5, 0.5, 0.5, 0.5, 0.5, 0.75, 0.5, 0.75, 0.5, 0.75, 0.5, 0.75, 0.5, 0.75, 0.5, 0.5, 0.5, 0.5, 0.5, 0.75, 0.625, 0.5193, 0.625, 0.5164, 0.625, 0.5, 0.625, 0.5164, 0.625, 0.5137, 0.625, 0.5, 0.625, 0.5137, 0.625, 0.5113, 0.625, 0.5, 0.625, 0.5113, 0.625, 0.5093, 0.625, 0.5, 0.625, 0.5093, 0.625, 0.5077, 0.625, 0.5, 0.625, 0.5077, 0.625, 0.5066, 0.625, 0.5, 0.625, 0.5066, 0.625, 0.5059, 0.625, 0.5, 0.625, 0.5059, 0.625, 0.5058, 0.625, 0.5, 0.625, 0.5058, 0.625, 0.5061, 0.625, 0.5, 0.625, 0.5061, 0.625, 0.507, 0.625, 0.5, 0.607, 0.75, 0.6097, 0.75, 0.625, 0.75, 0.6097, 0.75, 0.6122, 0.75, 0.625, 0.75, 0.6122, 0.75, 0.6144, 0.75, 0.625, 0.75, 0.6144, 0.75, 0.6163, 0.75, 0.625, 0.75, 0.6163, 0.75, 0.6178, 0.75, 0.625, 0.75, 0.6178, 0.75, 0.6189, 0.75, 0.625, 0.75, 0.6189, 0.75, 0.6195, 0.75, 0.625, 0.75, 0.6195, 0.75, 0.6196, 0.75, 0.625, 0.75, 0.6196, 0.75, 0.6193, 0.75, 0.625, 0.75, 0.6193, 0.75, 0.6185, 0.75, 0.625, 0.75, 0.625, 0.7336, 0.625, 0.7363, 0.625, 0.7363, 0.625, 0.7336, 0.625, 0.7363, 0.625, 0.7387, 0.625, 0.7387, 0.625, 0.7363, 0.625, 0.7387, 0.625, 0.7407, 0.625, 0.7407, 0.625, 0.7387, 0.625, 0.7407, 0.625, 0.7423, 0.625, 0.7423, 0.625, 0.7407, 0.625, 0.7423, 0.625, 0.7434, 0.625, 0.7434, 0.625, 0.7423, 0.625, 0.7434, 0.625, 0.7441, 0.625, 0.7441, 0.625, 0.7434, 0.625, 0.7441, 0.625, 0.7442, 0.625, 0.7442, 0.625, 0.7441, 0.625, 0.7442, 0.625, 0.7439, 0.625, 0.7439, 0.625, 0.7442, 0.625, 0.7439, 0.625, 0.743, 0.625, 0.743, 0.625, 0.7439, 0.607, 0.5, 0.6097, 0.5, 0.6097, 0.5, 0.607, 0.5, 0.6097, 0.5, 0.6122, 0.5, 0.6122, 0.5, 0.6097, 0.5, 0.6122, 0.5, 0.6144, 0.5, 0.6144, 0.5, 0.6122, 0.5, 0.6144, 0.5, 0.6163, 0.5, 0.6163, 0.5, 0.6144, 0.5, 0.6163, 0.5, 0.6178, 0.5, 0.6178, 0.5, 0.6163, 0.5, 0.6178, 0.5, 0.6189, 0.5, 0.6189, 0.5, 0.6178, 0.5, 0.6189, 0.5, 0.6195, 0.5, 0.6195, 0.5, 0.6189, 0.5, 0.6195, 0.5, 0.6196, 0.5, 0.6196, 0.5, 0.6195, 0.5, 0.6196, 0.5, 0.6193, 0.5, 0.6193, 0.5, 0.6196, 0.5, 0.6193, 0.5, 0.6185, 0.5, 0.6185, 0.5, 0.6193, 0.5, 0.625, 0.7307, 0.625, 0.7307, 0.625, 0.7336, 0.625, 0.7336, 0.625, 0.7336, 0.625, 0.7336, 0.625, 0.7363, 0.625, 0.7363, 0.625, 0.7363, 0.625, 0.7363, 0.625, 0.7387, 0.625, 0.7387, 0.625, 0.7387, 0.625, 0.7387, 0.625, 0.7407, 0.625, 0.7407, 0.625, 0.7407, 0.625, 0.7407, 0.625, 0.75, 0.625, 0.75, 0.625, 0.75, 0.625, 0.75, 0.6163, 0.75, 0.6163, 0.75, 0.6163, 0.75, 0.6163, 0.75, 0.6144, 0.75, 0.6144, 0.75, 0.6144, 0.75, 0.6144, 0.75, 0.6122, 0.75, 0.6122, 0.75, 0.6122, 0.75, 0.6122, 0.75, 0.6097, 0.75, 0.6097, 0.75, 0.6097, 0.75, 0.6097, 0.75, 0.607, 0.75, 0.607, 0.75, 0.607, 0.5, 0.607, 0.5, 0.6097, 0.5, 0.6097, 0.5, 0.6097, 0.5, 0.6097, 0.5, 0.6122, 0.5, 0.6122, 0.5, 0.6122, 0.5, 0.6122, 0.5, 0.6144, 0.5, 0.6144, 0.5, 0.6144, 0.5, 0.6144, 0.5, 0.6163, 0.5, 0.6163, 0.5, 0.6163, 0.5, 0.6163, 0.5, 0.625, 0.5, 0.625, 0.5, 0.625, 0.5, 0.625, 0.5, 0.625, 0.5093, 0.625, 0.5093, 0.625, 0.5093, 0.625, 0.5093, 0.625, 0.5113, 0.625, 0.5113, 0.625, 0.5113, 0.625, 0.5113, 0.625, 0.5137, 0.625, 0.5137, 0.625, 0.5137, 0.625, 0.5137, 0.625, 0.5164, 0.625, 0.5164, 0.625, 0.5164, 0.625, 0.5164, 0.625, 0.5193, 0.625, 0.5193, 0.625, 0.5193, 0.625, 0.7307, 0.625, 0.7307, 0.625, 0.5193, 0.625, 0.743, 0.625, 0.7441, 0.625, 0.745, 0.625, 0.7459, 0.625, 0.7466, 0.625, 0.7468, 0.625, 0.7469, 0.625, 0.7469, 0.625, 0.7466, 0.625, 0.7462, 0.625, 0.7456, 0.625, 0.7457, 0.625, 0.7458, 0.625, 0.7457, 0.625, 0.7456, 0.625, 0.7454, 0.625, 0.7451, 0.625, 0.7447, 0.625, 0.7443, 0.625, 0.7439, 0.614, 0.5, 0.6205, 0.5, 0.6206, 0.5, 0.6203, 0.5, 0.6195, 0.5, 0.617, 0.5, 0.6161, 0.5, 0.6148, 0.5, 0.612, 0.5, 0.6096, 0.5, 0.607, 0.5, 0.6097, 0.5, 0.6108, 0.5, 0.6118, 0.5, 0.6127, 0.5, 0.6134, 0.5, 0.6139, 0.5, 0.6143, 0.5, 0.6144, 0.5, 0.6143, 0.5, 0.5821, 0.5, 0.607, 0.5, 0.6097, 0.5, 0.5888, 0.5002, 0.5888, 0.5002, 0.6097, 0.5, 0.6124, 0.5, 0.5951, 0.5007, 0.5951, 0.5007, 0.6124, 0.5, 0.6148, 0.5, 0.601, 0.5016, 0.601, 0.5016, 0.6148, 0.5, 0.617, 0.5, 0.6063, 0.5027, 0.6063, 0.5027, 0.617, 0.5, 0.625, 0.5, 0.6208, 0.5042, 0.6208, 0.5042, 0.625, 0.5, 0.625, 0.5093, 0.6223, 0.5177, 0.6223, 0.5177, 0.625, 0.5093, 0.625, 0.5113, 0.6234, 0.5234, 0.6234, 0.5234, 0.625, 0.5113, 0.625, 0.5137, 0.6243, 0.5296, 0.6243, 0.5296, 0.625, 0.5137, 0.625, 0.5164, 0.6248, 0.5362, 0.6248, 0.5362, 0.625, 0.5164, 0.625, 0.5193, 0.625, 0.5429, 0.607, 0.75, 0.5821, 0.75, 0.5888, 0.7498, 0.6097, 0.75, 0.6097, 0.75, 0.5888, 0.7498, 0.5951, 0.7493, 0.6124, 0.75, 0.6124, 0.75, 0.5951, 0.7493, 0.601, 0.7484, 0.6148, 0.75, 0.6148, 0.75, 0.601, 0.7484, 0.6063, 0.7473, 0.617, 0.75, 0.617, 0.75, 0.6063, 0.7473, 0.6208, 0.7458, 0.625, 0.75, 0.625, 0.75, 0.6208, 0.7458, 0.6223, 0.7323, 0.625, 0.7407, 0.625, 0.7407, 0.6223, 0.7323, 0.6234, 0.7266, 0.625, 0.7387, 0.625, 0.7387, 0.6234, 0.7266, 0.6243, 0.7204, 0.625, 0.7363, 0.625, 0.7363, 0.6243, 0.7204, 0.6248, 0.7138, 0.625, 0.7336, 0.625, 0.7336, 0.6248, 0.7138, 0.625, 0.7071, 0.625, 0.7307, 0.625, 0.7071, 0.6248, 0.7138, 0.6248, 0.7138, 0.625, 0.7071, 0.6248, 0.5362, 0.625, 0.5429, 0.625, 0.5429, 0.6248, 0.5362, 0.5888, 0.5002, 0.5951, 0.5007, 0.5951, 0.5007, 0.5888, 0.5002, 0.6208, 0.5042, 0.6223, 0.5177, 0.6223, 0.5177, 0.6208, 0.5042, 0.601, 0.7484, 0.5951, 0.7493, 0.5951, 0.7493, 0.601, 0.7484, 0.6248, 0.5362, 0.625, 0.5429, 0.625, 0.5429, 0.6248, 0.5362, 0.6234, 0.7266, 0.6223, 0.7323, 0.6223, 0.7323, 0.6234, 0.7266, 0.5, 0.5, 0.5821, 0.5, 0.5821, 0.5, 0.5, 0.5, 0.5951, 0.5007, 0.601, 0.5016, 0.601, 0.5016, 0.5951, 0.5007, 0.6223, 0.5177, 0.6234, 0.5234, 0.6234, 0.5234, 0.6223, 0.5177, 0.6063, 0.7473, 0.601, 0.7484, 0.601, 0.7484, 0.6063, 0.7473, 0.625, 0.5429, 0.625, 0.7071, 0.625, 0.7071, 0.625, 0.5429, 0.6243, 0.7204, 0.6234, 0.7266, 0.6234, 0.7266, 0.6243, 0.7204, 0.5821, 0.75, 0.5, 0.75, 0.5, 0.75, 0.5821, 0.75, 0.601, 0.5016, 0.6063, 0.5027, 0.6063, 0.5027, 0.601, 0.5016, 0.5888, 0.7498, 0.5821, 0.75, 0.5821, 0.75, 0.5888, 0.7498, 0.5821, 0.5, 0.5888, 0.5002, 0.5888, 0.5002, 0.5821, 0.5, 0.6234, 0.5234, 0.6243, 0.5296, 0.6243, 0.5296, 0.6234, 0.5234, 0.6208, 0.7458, 0.6063, 0.7473, 0.6063, 0.7473, 0.6208, 0.7458, 0.6248, 0.7138, 0.6243, 0.7204, 0.6243, 0.7204, 0.6248, 0.7138, 0.6063, 0.5027, 0.6208, 0.5042, 0.6208, 0.5042, 0.6063, 0.5027, 0.5951, 0.7493, 0.5888, 0.7498, 0.5888, 0.7498, 0.5951, 0.7493, 0.5, 0.75, 0.5, 0.5, 0.5, 0.5, 0.5, 0.75, 0.6243, 0.5296, 0.6248, 0.5362, 0.6248, 0.5362, 0.6243, 0.5296, 0.6223, 0.7323, 0.6208, 0.7458, 0.6208, 0.7458, 0.6223, 0.7323, 0.5, 0.5, 0.5821, 0.5, 0.5888, 0.5002, 0.5951, 0.5007, 0.601, 0.5016, 0.6063, 0.5027, 0.6208, 0.5042, 0.6223, 0.5177, 0.6234, 0.5234, 0.6243, 0.5296, 0.6248, 0.5362, 0.625, 0.5429, 0.625, 0.7071, 0.6248, 0.7138, 0.6243, 0.7204, 0.6234, 0.7266, 0.6223, 0.7323, 0.6208, 0.7458, 0.6063, 0.7473, 0.601, 0.7484, 0.5951, 0.7493, 0.5888, 0.7498, 0.5821, 0.75, 0.5, 0.75, 0.5951, 0.5007, 0.601, 0.5016, 0.601, 0.5016, 0.5951, 0.5007, 0.6243, 0.7204, 0.6234, 0.7266, 0.6234, 0.7266, 0.6243, 0.7204, 0.5888, 0.7498, 0.5821, 0.75, 0.5821, 0.75, 0.5888, 0.7498, 0.601, 0.5016, 0.6063, 0.5027, 0.6063, 0.5027, 0.601, 0.5016, 0.6248, 0.7138, 0.6243, 0.7204, 0.6243, 0.7204, 0.6248, 0.7138, 0.5951, 0.7493, 0.5888, 0.7498, 0.5888, 0.7498, 0.5951, 0.7493, 0.6063, 0.5027, 0.6208, 0.5042, 0.6208, 0.5042, 0.6063, 0.5027, 0.625, 0.7071, 0.6248, 0.7138, 0.6248, 0.7138, 0.625, 0.7071, 0.601, 0.7484, 0.5951, 0.7493, 0.5951, 0.7493, 0.601, 0.7484, 0.6208, 0.5042, 0.6223, 0.5177, 0.6223, 0.5177, 0.6208, 0.5042, 0.5, 0.5, 0.5821, 0.5, 0.5821, 0.5, 0.5, 0.5, 0.6063, 0.7473, 0.601, 0.7484, 0.601, 0.7484, 0.6063, 0.7473, 0.6223, 0.5177, 0.6234, 0.5234, 0.6234, 0.5234, 0.6223, 0.5177, 0.625, 0.5429, 0.625, 0.7071, 0.625, 0.7071, 0.625, 0.5429, 0.5, 0.75, 0.5, 0.5, 0.5, 0.5, 0.5, 0.75, 0.6208, 0.7458, 0.6063, 0.7473, 0.6063, 0.7473, 0.6208, 0.7458, 0.6234, 0.5234, 0.6243, 0.5296, 0.6243, 0.5296, 0.6234, 0.5234, 0.5821, 0.75, 0.5, 0.75, 0.5, 0.75, 0.5821, 0.75, 0.5821, 0.5, 0.5888, 0.5002, 0.5888, 0.5002, 0.5821, 0.5, 0.6223, 0.7323, 0.6208, 0.7458, 0.6208, 0.7458, 0.6223, 0.7323, 0.6243, 0.5296, 0.6248, 0.5362, 0.6248, 0.5362, 0.6243, 0.5296, 0.5888, 0.5002, 0.5951, 0.5007, 0.5951, 0.5007, 0.5888, 0.5002, 0.6234, 0.7266, 0.6223, 0.7323, 0.6223, 0.7323, 0.6234, 0.7266, 1.0, 0.5, 1.0, 1.0, 0.9688, 1.0, 0.9688, 0.5, 0.9688, 0.5, 0.9688, 1.0, 0.9375, 1.0, 0.9375, 0.5, 0.9375, 0.5, 0.9375, 1.0, 0.9062, 1.0, 0.9062, 0.5, 0.9062, 0.5, 0.9062, 1.0, 0.875, 1.0, 0.875, 0.5, 0.875, 0.5, 0.875, 1.0, 0.8438, 1.0, 0.8438, 0.5, 0.8438, 0.5, 0.8438, 1.0, 0.8125, 1.0, 0.8125, 0.5, 0.8125, 0.5, 0.8125, 1.0, 0.7812, 1.0, 0.7812, 0.5, 0.7812, 0.5, 0.7812, 1.0, 0.75, 1.0, 0.75, 0.5, 0.75, 0.5, 0.75, 1.0, 0.7188, 1.0, 0.7188, 0.5, 0.7188, 0.5, 0.7188, 1.0, 0.6875, 1.0, 0.6875, 0.5, 0.6875, 0.5, 0.6875, 1.0, 0.6562, 1.0, 0.6562, 0.5, 0.6562, 0.5, 0.6562, 1.0, 0.625, 1.0, 0.625, 0.5, 0.625, 0.5, 0.625, 1.0, 0.5938, 1.0, 0.5938, 0.5, 0.5938, 0.5, 0.5938, 1.0, 0.5625, 1.0, 0.5625, 0.5, 0.5625, 0.5, 0.5625, 1.0, 0.5312, 1.0, 0.5312, 0.5, 0.5312, 0.5, 0.5312, 1.0, 0.5, 1.0, 0.5, 0.5, 0.5, 0.5, 0.5, 1.0, 0.4688, 1.0, 0.4688, 0.5, 0.4688, 0.5, 0.4688, 1.0, 0.4375, 1.0, 0.4375, 0.5, 0.4375, 0.5, 0.4375, 1.0, 0.4062, 1.0, 0.4062, 0.5, 0.4062, 0.5, 0.4062, 1.0, 0.375, 1.0, 0.375, 0.5, 0.375, 0.5, 0.375, 1.0, 0.3438, 1.0, 0.3438, 0.5, 0.3438, 0.5, 0.3438, 1.0, 0.3125, 1.0, 0.3125, 0.5, 0.3125, 0.5, 0.3125, 1.0, 0.2812, 1.0, 0.2812, 0.5, 0.2812, 0.5, 0.2812, 1.0, 0.25, 1.0, 0.25, 0.5, 0.25, 0.5, 0.25, 1.0, 0.2188, 1.0, 0.2188, 0.5, 0.2188, 0.5, 0.2188, 1.0, 0.1875, 1.0, 0.1875, 0.5, 0.1875, 0.5, 0.1875, 1.0, 0.1562, 1.0, 0.1562, 0.5, 0.1562, 0.5, 0.1562, 1.0, 0.125, 1.0, 0.125, 0.5, 0.125, 0.5, 0.125, 1.0, 0.09375, 1.0, 0.09375, 0.5, 0.09375, 0.5, 0.09375, 1.0, 0.0625, 1.0, 0.0625, 0.5, 0.2968, 0.4854, 0.25, 0.49, 0.2032, 0.4854, 0.1582, 0.4717, 0.1167, 0.4496, 0.08029, 0.4197, 0.05045, 0.3833, 0.02827, 0.3418, 0.01461, 0.2968, 0.01, 0.25, 0.01461, 0.2032, 0.02827, 0.1582, 0.05045, 0.1167, 0.08029, 0.08029, 0.1167, 0.05045, 0.1582, 0.02827, 0.2032, 0.01461, 0.25, 0.01, 0.2968, 0.01461, 0.3418, 0.02827, 0.3833, 0.05045, 0.4197, 0.08029, 0.4496, 0.1167, 0.4717, 0.1582, 0.4854, 0.2032, 0.49, 0.25, 0.4854, 0.2968, 0.4717, 0.3418, 0.4496, 0.3833, 0.4197, 0.4197, 0.3833, 0.4496, 0.3418, 0.4717, 0.9688, 0.5, 1.0, 0.5, 1.0, 1.0, 0.03125, 1.0, 0.9688, 1.0, 0.9375, 1.0, 0.0, 0.0, 0.0, 0.0, 0.0, 0.0, 0.0, 0.0, 0.0, 0.0, 0.0, 0.0, 0.0, 0.0, 0.0, 0.0, 0.0, 0.0, 0.0, 0.0, 0.0, 0.0, 0.0, 0.0, 0.25, 1.0, 0.2812, 1.0, 0.7188, 1.0, 0.6875, 1.0, 0.0, 0.0, 0.0, 0.0, 0.0, 0.0, 0.0, 0.0, 0.0, 0.0, 0.0, 0.0, 0.4062, 1.0, 0.4375, 1.0, 0.0, 0.0, 0.0, 0.0, 0.5312, 1.0, 0.5, 1.0, 0.5, 0.5, 0.4688, 0.5, 0.5312, 0.5, 0.5625, 0.5, 0.4375, 0.5, 0.4062, 0.5, 0.5938, 0.5, 0.625, 0.5, 0.375, 0.5, 0.3438, 0.5, 0.0, 0.0, 0.0, 0.0, 0.6875, 0.5, 0.7188, 0.5, 0.2812, 0.5, 0.25, 0.5, 0.0, 0.0, 0.0, 0.0, 0.7812, 0.5, 0.8125, 0.5, 0.1875, 0.5, 0.1562, 0.5, 0.0, 0.0, 0.0, 0.0, 0.0, 0.0, 0.0, 0.0, 0.9062, 0.5, 0.9375, 0.5, 0.0625, 0.5, 0.03125, 0.5, 0.0625, 0.5, 0.0625, 1.0, 0.03125, 1.0, 0.03125, 0.5, 0.03125, 0.5, 0.03125, 1.0, 0.0, 1.0, 0.0, 0.5, 0.75, 0.49, 0.7968, 0.4854, 0.8418, 0.4717, 0.8833, 0.4496, 0.9197, 0.4197, 0.9496, 0.3833, 0.9717, 0.3418, 0.9854, 0.2968, 0.99, 0.25, 0.9854, 0.2032, 0.9717, 0.1582, 0.9496, 0.1167, 0.9197, 0.08029, 0.8833, 0.05045, 0.8418, 0.02827, 0.7968, 0.01461, 0.75, 0.01, 0.7032, 0.01461, 0.6582, 0.02827, 0.6167, 0.05045, 0.5803, 0.08029, 0.5504, 0.1167, 0.5283, 0.1582, 0.5146, 0.2032, 0.51, 0.25, 0.5146, 0.2968, 0.5283, 0.3418, 0.5504, 0.3833, 0.5803, 0.4197, 0.6167, 0.4496, 0.6582, 0.4717, 0.7032, 0.4854, 0.5, 0.75, 0.5, 0.5, 0.5, 0.5, 0.5, 0.75, 0.5, 0.5, 0.5, 0.75, 0.5, 0.75, 0.5, 0.5, 0.5, 0.75, 0.5, 0.5, 0.5, 0.5, 0.5, 0.75, 0.5, 0.75, 0.5, 0.75, 0.5, 0.75, 0.5, 0.75, 0.5, 0.75, 0.5, 0.75, 0.5, 0.75, 0.5, 0.5, 0.5, 0.5, 0.5, 0.75, 0.5, 0.5, 0.5, 0.5, 0.5, 0.5, 0.5, 0.5, 0.5, 0.5, 0.5, 0.5, 0.5, 0.75, 0.5, 0.75, 0.5, 0.75, 0.5, 0.75, 0.5, 0.75, 0.5, 0.75, 0.5, 0.5, 0.5, 0.5, 0.5, 0.5, 0.5, 0.5, 0.5, 0.5, 0.5, 0.5, 0.5, 0.5, 0.5, 0.5, 0.5, 0.5, 0.5, 0.5, 0.5, 0.5, 0.5, 0.5, 0.5, 0.5, 0.5, 0.5, 0.5, 0.5, 0.5, 0.5, 0.5, 0.5, 0.5, 0.5, 0.5, 0.5, 0.5, 0.5, 0.5, 0.5, 0.5, 0.5, 0.5, 0.5, 0.5, 0.5, 0.5, 0.5, 0.5, 0.5, 0.5, 0.5, 0.5, 0.5, 0.5, 0.5, 0.5, 0.5, 0.5, 0.5, 0.5, 0.5, 0.5, 0.5, 0.5, 0.5, 0.5, 0.5, 0.5, 0.5, 0.5, 0.5, 0.5, 0.5, 0.5, 0.5, 0.5, 0.5, 0.5, 0.5, 0.5, 0.5, 0.5, 0.5, 0.5, 0.5, 0.5, 0.5, 0.5, 0.5, 0.5, 0.5, 0.5, 0.5, 0.5, 0.5, 0.5, 0.5, 0.5, 0.5, 0.5, 0.5, 0.5, 0.5, 0.5, 0.5, 0.5, 0.5, 0.5, 0.5, 0.5, 0.5, 0.5, 0.5, 0.5, 0.5, 0.5, 0.5, 0.5, 0.5, 0.5, 0.5, 0.5, 0.5, 0.5, 0.5, 0.5, 0.5, 0.5, 0.5, 0.5, 0.5, 0.5, 0.5, 0.5, 0.5, 0.5, 0.5, 0.5, 0.5, 0.5, 0.5, 0.5, 0.5, 0.5, 0.5, 0.5, 0.5, 0.5, 0.5, 0.5, 0.5, 0.5, 0.5, 0.5, 0.75, 0.5, 0.75, 0.5, 0.75, 0.5, 0.75, 0.5, 0.75, 0.5, 0.75, 0.5, 0.75, 0.5, 0.75, 0.5, 0.75, 0.5, 0.75, 0.5, 0.75, 0.5, 0.75, 0.5, 0.75, 0.5, 0.75, 0.5, 0.75, 0.5, 0.75, 0.5, 0.75, 0.5, 0.75, 0.5, 0.75, 0.5, 0.75, 0.5, 0.75, 0.5, 0.75, 0.5, 0.75, 0.5, 0.75, 0.5, 0.75, 0.5, 0.75, 0.5, 0.75, 0.5, 0.75, 0.5, 0.75, 0.5, 0.75, 0.5, 0.75, 0.5, 0.75, 0.5, 0.75, 0.5, 0.75, 0.5, 0.75, 0.5, 0.75, 0.5, 0.75, 0.5, 0.75, 0.5, 0.75, 0.5, 0.75, 0.5, 0.75, 0.5, 0.75, 0.5, 0.75, 0.5, 0.75, 0.5, 0.75, 0.5, 0.75, 0.5, 0.75, 0.5, 0.75, 0.5, 0.75, 0.5, 0.75, 0.5, 0.75, 0.5, 0.75, 0.5, 0.75, 0.5, 0.75, 0.5, 0.75, 0.5, 0.75, 0.5, 0.75, 0.5, 0.75, 0.5, 0.75, 0.5, 0.75, 0.5, 0.75, 0.5, 0.75, 0.5, 0.75, 0.5, 0.75, 0.5, 0.75, 0.5, 0.75, 0.5, 0.75, 0.5, 0.75, 0.5, 0.75, 0.5, 0.75, 0.5, 0.75, 0.5, 0.75, 0.5, 0.75, 0.5, 0.5, 0.5, 0.5, 0.5, 0.75, 0.5, 0.75, 0.5, 0.5, 0.5, 0.5, 0.5, 0.75, 0.5, 0.75, 0.5, 0.5, 0.5, 0.5, 0.5, 0.75, 0.5, 0.75, 0.5, 0.5, 0.5, 0.5, 0.5, 0.75, 0.5, 0.75, 0.5, 0.5, 0.5, 0.5, 0.5, 0.75, 0.5, 0.75, 0.5, 0.5, 0.5, 0.5, 0.5, 0.75, 0.5, 0.75, 0.5, 0.5, 0.5, 0.5, 0.5, 0.75, 0.5, 0.75, 0.5, 0.5, 0.5, 0.5, 0.5, 0.75, 0.5, 0.75, 0.5, 0.5, 0.5, 0.5, 0.5, 0.75, 0.5, 0.75, 0.5, 0.5, 0.5, 0.5, 0.5, 0.75, 0.5, 0.75, 0.5, 0.5, 0.5, 0.5, 0.5, 0.75, 0.5, 0.75, 0.5, 0.5, 0.5, 0.5, 0.5, 0.75, 0.5, 0.75, 0.5, 0.5, 0.5, 0.5, 0.5, 0.75, 0.5, 0.75, 0.5, 0.5, 0.5, 0.5, 0.5, 0.75, 0.5, 0.75, 0.5, 0.5, 0.5, 0.5, 0.5, 0.75, 0.5, 0.75, 0.5, 0.5, 0.5, 0.5, 0.5, 0.75, 0.5, 0.75, 0.5, 0.5, 0.5, 0.5, 0.5, 0.75, 0.5, 0.75, 0.5, 0.5, 0.5, 0.5, 0.5, 0.75, 0.5, 0.75, 0.5, 0.5, 0.5, 0.5, 0.5, 0.75, 0.5, 0.75, 0.5, 0.5, 0.5, 0.5, 0.5, 0.75, 0.5, 0.75, 0.5, 0.5, 0.5, 0.5, 0.5, 0.75, 0.5, 0.75, 0.5, 0.5, 0.5, 0.5, 0.5, 0.75, 0.5, 0.75, 0.5, 0.5, 0.5, 0.5, 0.5, 0.75, 0.5, 0.75, 0.5, 0.5, 0.5, 0.5, 0.5, 0.75, 0.5, 0.5, 0.5, 0.75, 0.5, 0.75, 0.5, 0.5, 0.5, 0.5, 0.5, 0.5, 0.5, 0.5, 0.5, 0.5, 0.5, 0.5, 0.5, 0.5, 0.5, 0.5, 0.5, 0.5, 0.5, 0.5, 0.5, 0.5, 0.5, 0.5, 0.5, 0.5, 0.5, 0.5, 0.5, 0.5, 0.5, 0.5, 0.5, 0.5, 0.5, 0.5, 0.5, 0.5, 0.5, 0.5, 0.5, 0.5, 0.5, 0.5, 0.5, 0.5, 0.5, 0.5, 0.5, 0.5, 0.5, 0.5, 0.5, 0.5, 0.5, 0.5, 0.5, 0.5, 0.5, 0.5, 0.5, 0.5, 0.5, 0.5, 0.5, 0.5, 0.5, 0.5, 0.5, 0.5, 0.5, 0.5, 0.5, 0.5, 0.5, 0.5, 0.5, 0.5, 0.5, 0.5, 0.5, 0.5, 0.5, 0.5, 0.5, 0.5, 0.5, 0.5, 0.5, 0.5, 0.5, 0.5, 0.5, 0.5, 0.5, 0.5, 0.5, 0.5, 0.5, 0.5, 0.5, 0.5, 0.5, 0.5, 0.5, 0.5, 0.5, 0.5, 0.5, 0.5, 0.5, 0.5, 0.5, 0.5, 0.5, 0.5, 0.5, 0.5, 0.5, 0.5, 0.5, 0.5, 0.5, 0.5, 0.5, 0.5, 0.5, 0.5, 0.5, 0.5, 0.5, 0.5, 0.5, 0.5, 0.5, 0.5, 0.5, 0.5, 0.5, 0.5, 0.5, 0.5, 0.5, 0.5, 0.5, 0.5, 0.5, 0.5, 0.5, 0.5, 0.5, 0.5, 0.5, 0.5, 0.5, 0.5, 0.5, 0.5, 0.5, 0.5, 0.5, 0.5, 0.5, 0.5, 0.5, 0.5, 0.5, 0.5, 0.5, 0.5, 0.5, 0.5, 0.5, 0.5, 0.5, 0.5, 0.5, 0.5, 0.5, 0.5, 0.5, 0.5, 0.5, 0.5, 0.5, 0.5, 0.5, 0.5, 0.5, 0.5, 0.5, 0.5, 0.5, 0.5, 0.5, 0.5, 0.5, 0.5, 0.5, 0.5, 0.5, 0.75, 0.5, 0.75, 0.5, 0.75, 0.5, 0.75, 0.5, 0.75, 0.5, 0.75, 0.5, 0.75, 0.5, 0.75, 0.5, 0.75, 0.5, 0.75, 0.5, 0.75, 0.5, 0.75, 0.5, 0.75, 0.5, 0.75, 0.5, 0.75, 0.5, 0.75, 0.5, 0.75, 0.5, 0.75, 0.5, 0.75, 0.5, 0.75, 0.5, 0.75, 0.5, 0.75, 0.5, 0.75, 0.5, 0.75, 0.5, 0.75, 0.5, 0.75, 0.5, 0.75, 0.5, 0.75, 0.5, 0.75, 0.5, 0.75, 0.5, 0.75, 0.5, 0.75, 0.5, 0.75, 0.5, 0.75, 0.5, 0.75, 0.5, 0.75, 0.5, 0.75, 0.5, 0.75, 0.5, 0.75, 0.5, 0.75, 0.5, 0.75, 0.5, 0.75, 0.5, 0.75, 0.5, 0.75, 0.5, 0.75, 0.5, 0.75, 0.5, 0.75, 0.5, 0.75, 0.5, 0.75, 0.5, 0.75, 0.5, 0.75, 0.5, 0.75, 0.5, 0.75, 0.5, 0.75, 0.5, 0.75, 0.5, 0.75, 0.5, 0.75, 0.5, 0.75, 0.5, 0.75, 0.5, 0.75, 0.5, 0.75, 0.5, 0.75, 0.5, 0.75, 0.5, 0.75, 0.5, 0.75, 0.5, 0.75, 0.5, 0.75, 0.5, 0.75, 0.5, 0.75, 0.5, 0.75, 0.5, 0.75, 0.5, 0.75, 0.5, 0.75, 0.5, 0.75, 0.5, 0.75, 0.5, 0.75, 0.5, 0.75, 0.5, 0.75, 0.5, 0.75, 0.5, 0.75, 0.5, 0.75, 0.5, 0.75, 0.5, 0.75, 0.5, 0.75, 0.5, 0.75, 0.5, 0.75, 0.5, 0.75, 0.5, 0.75, 0.5, 0.75, 0.5, 0.75, 0.5, 0.75, 0.5, 0.75, 0.5, 0.75, 0.5, 0.75, 0.5, 0.75, 0.5, 0.75, 0.5, 0.75, 0.5, 0.75, 0.5, 0.75, 0.5, 0.5, 0.5, 0.75, 0.5, 0.75, 0.5, 0.5, 0.5, 0.5, 0.5, 0.75, 0.5, 0.75, 0.5, 0.5, 0.5, 0.5, 0.5, 0.75, 0.5, 0.75, 0.5, 0.5, 0.5, 0.5, 0.5, 0.75, 0.5, 0.75, 0.5, 0.5, 0.5, 0.5, 0.5, 0.75, 0.5, 0.75, 0.5, 0.5, 0.5, 0.5, 0.5, 0.75, 0.5, 0.75, 0.5, 0.5, 0.5, 0.5, 0.5, 0.75, 0.5, 0.75, 0.5, 0.5, 0.5, 0.5, 0.5, 0.75, 0.5, 0.75, 0.5, 0.5, 0.5, 0.5, 0.5, 0.75, 0.5, 0.75, 0.5, 0.5, 0.5, 0.5, 0.5, 0.75, 0.5, 0.75, 0.5, 0.5, 0.5, 0.5, 0.5, 0.75, 0.5, 0.75, 0.5, 0.5, 0.5, 0.5, 0.5, 0.75, 0.5, 0.75, 0.5, 0.5, 0.5, 0.5, 0.5, 0.75, 0.5, 0.75, 0.5, 0.5, 0.5, 0.5, 0.5, 0.75, 0.5, 0.75, 0.5, 0.5, 0.5, 0.5, 0.5, 0.75, 0.5, 0.75, 0.5, 0.5, 0.5, 0.5, 0.5, 0.75, 0.5, 0.75, 0.5, 0.5, 0.5, 0.5, 0.5, 0.75, 0.5, 0.75, 0.5, 0.5, 0.5, 0.5, 0.5, 0.75, 0.5, 0.75, 0.5, 0.5, 0.5, 0.5, 0.5, 0.75, 0.5, 0.75, 0.5, 0.5, 0.5, 0.5, 0.5, 0.75, 0.5, 0.75, 0.5, 0.5, 0.5, 0.5, 0.5, 0.75, 0.5, 0.75, 0.5, 0.5, 0.5, 0.5, 0.5, 0.75, 0.5, 0.75, 0.5, 0.5, 0.5, 0.5, 0.5, 0.75, 0.5, 0.75, 0.5, 0.5, 0.5, 0.5, 0.5, 0.75, 0.5, 0.75, 0.5, 0.5, 0.5, 0.5, 0.5, 0.75, 0.5, 0.75, 0.5, 0.5, 0.5, 0.5, 0.5, 0.75, 0.5, 0.75, 0.5, 0.5, 0.5, 0.5, 0.5, 0.75, 0.5, 0.75, 0.5, 0.5, 0.5, 0.5, 0.5, 0.75, 0.5, 0.75, 0.5, 0.5, 0.5, 0.5, 0.5, 0.75, 0.5, 0.75, 0.5, 0.5, 0.5, 0.5, 0.5, 0.75, 0.5, 0.75, 0.5, 0.5, 0.5, 0.5, 0.5, 0.75, 0.5, 0.75, 0.5, 0.5, 0.5, 0.5, 0.5, 0.75, 0.5, 0.75, 0.5, 0.5, 0.5, 0.5, 0.5, 0.75, 0.5, 0.75, 0.5, 0.5, 0.5, 0.75, 0.5, 0.5, 0.5, 0.5, 0.5, 0.75])
me_cube_001.materials.append(mat_material_001)
me_cube_001.materials.append(mat_material_002)
me_cube_001.update()

# ---- objects
ob_cube = bpy.data.objects.new('Cube', me_cube_001)

# ---- transforms, parenting, visibility, modifiers, constraints
ob_cube.location = (0.0, -1.156, 0.0)
ob_cube.scale = (0.07803, 0.02359, 0.05701)

# ---- collection membership
col_collection.objects.link(ob_cube)

# ---- scene / render settings (as saved in the file)
scene.frame_start = 1; scene.frame_end = 250; scene.frame_set(1)
scene.render.engine = 'BLENDER_EEVEE_NEXT'
scene.cycles.sampling_pattern = 'TABULATED_SOBOL'
scene.view_settings.view_transform = 'Filmic'
bpy.context.view_layer.update()

# ---- added for rendering (the .blend has no active camera and no usable light): camera, sun
cam_auto = bpy.data.cameras.new('AutoCamera')
cam_auto.lens = 50.0
cam_auto.sensor_width = 36.0
cam_auto.clip_end = 1000.0
ob_auto_camera = bpy.data.objects.new('AutoCamera', cam_auto)
scene.collection.objects.link(ob_auto_camera)
ob_auto_camera.location = (1.15375, -2.12323, 0.641738)
ob_auto_camera.rotation_euler = (1.09748, -7.21219e-08, 0.694738)
scene.camera = ob_auto_camera
light_auto_sun = bpy.data.lights.new('AutoSun', 'SUN')
light_auto_sun.energy = 3.0
light_auto_sun.angle = 0.0523599
ob_auto_sun = bpy.data.objects.new('AutoSun', light_auto_sun)
scene.collection.objects.link(ob_auto_sun)
ob_auto_sun.rotation_euler = (0.872665, 0.174533, 0.523599)
bpy.context.view_layer.update()
